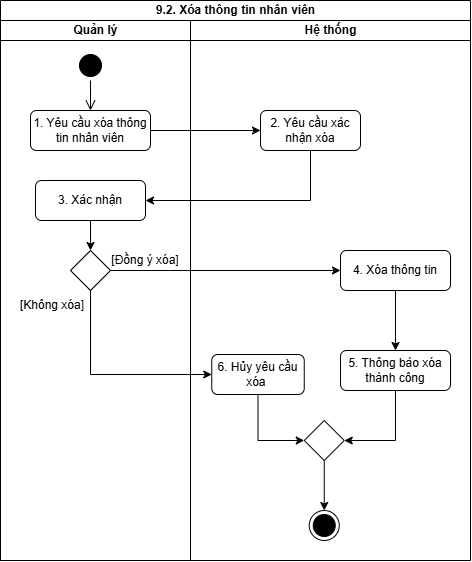

The diagram above was exported from draw.io. Its source (the exported page's mxGraphModel, read from the mxfile embedded in the PNG):
<mxGraphModel dx="1220" dy="993" grid="1" gridSize="10" guides="1" tooltips="1" connect="1" arrows="1" fold="1" page="1" pageScale="1" pageWidth="827" pageHeight="1169" math="0" shadow="0">
  <root>
    <mxCell id="0" />
    <mxCell id="1" parent="0" />
    <mxCell id="PJ0mqUTSzY0BsRfZP0UV-1" parent="1" style="swimlane;childLayout=stackLayout;resizeParent=1;resizeParentMax=0;startSize=20;html=1;" value="9.2. Xóa thông tin nhân viên" vertex="1">
      <mxGeometry height="560" width="470" x="60" y="70" as="geometry" />
    </mxCell>
    <mxCell id="PJ0mqUTSzY0BsRfZP0UV-2" edge="1" parent="PJ0mqUTSzY0BsRfZP0UV-1" source="PJ0mqUTSzY0BsRfZP0UV-6" style="edgeStyle=orthogonalEdgeStyle;rounded=0;orthogonalLoop=1;jettySize=auto;html=1;exitX=1;exitY=0.5;exitDx=0;exitDy=0;entryX=0;entryY=0.5;entryDx=0;entryDy=0;" target="PJ0mqUTSzY0BsRfZP0UV-14">
      <mxGeometry relative="1" as="geometry">
        <mxPoint x="310" y="130" as="targetPoint" />
      </mxGeometry>
    </mxCell>
    <mxCell id="PJ0mqUTSzY0BsRfZP0UV-3" parent="PJ0mqUTSzY0BsRfZP0UV-1" style="swimlane;startSize=20;html=1;" value="Quản lý" vertex="1">
      <mxGeometry height="540" width="190" y="20" as="geometry" />
    </mxCell>
    <mxCell id="PJ0mqUTSzY0BsRfZP0UV-4" parent="PJ0mqUTSzY0BsRfZP0UV-3" style="ellipse;html=1;shape=startState;fillColor=#000000;strokeColor=light-dark(#000000, #ff9090);" value="" vertex="1">
      <mxGeometry height="30" width="30" x="74.99999999999955" y="30" as="geometry" />
    </mxCell>
    <mxCell id="PJ0mqUTSzY0BsRfZP0UV-5" edge="1" parent="PJ0mqUTSzY0BsRfZP0UV-3" source="PJ0mqUTSzY0BsRfZP0UV-4" style="edgeStyle=orthogonalEdgeStyle;html=1;verticalAlign=bottom;endArrow=open;endSize=8;strokeColor=light-dark(#000000, #ff9090);rounded=0;" target="PJ0mqUTSzY0BsRfZP0UV-6" value="">
      <mxGeometry relative="1" as="geometry">
        <mxPoint x="44.999999999999545" y="100" as="targetPoint" />
      </mxGeometry>
    </mxCell>
    <mxCell id="PJ0mqUTSzY0BsRfZP0UV-6" parent="PJ0mqUTSzY0BsRfZP0UV-3" style="rounded=1;whiteSpace=wrap;html=1;" value="1. Yêu cầu xóa thông tin nhân viên" vertex="1">
      <mxGeometry height="40" width="120" x="30" y="90" as="geometry" />
    </mxCell>
    <mxCell id="PJ0mqUTSzY0BsRfZP0UV-7" edge="1" parent="PJ0mqUTSzY0BsRfZP0UV-3" source="PJ0mqUTSzY0BsRfZP0UV-6" style="edgeStyle=orthogonalEdgeStyle;rounded=0;orthogonalLoop=1;jettySize=auto;html=1;innerLoopWaypoints=1;exitX=0.5;exitY=1;exitDx=0;exitDy=0;" target="PJ0mqUTSzY0BsRfZP0UV-6">
      <mxGeometry relative="1" as="geometry" />
    </mxCell>
    <mxCell id="PJ0mqUTSzY0BsRfZP0UV-8" edge="1" parent="PJ0mqUTSzY0BsRfZP0UV-3" source="PJ0mqUTSzY0BsRfZP0UV-9" style="edgeStyle=orthogonalEdgeStyle;rounded=0;orthogonalLoop=1;jettySize=auto;html=1;exitX=0.5;exitY=1;exitDx=0;exitDy=0;" target="PJ0mqUTSzY0BsRfZP0UV-10">
      <mxGeometry relative="1" as="geometry" />
    </mxCell>
    <mxCell id="PJ0mqUTSzY0BsRfZP0UV-9" parent="PJ0mqUTSzY0BsRfZP0UV-3" style="rounded=1;whiteSpace=wrap;html=1;" value="3. Xác nhận" vertex="1">
      <mxGeometry height="40" width="110" x="35" y="160" as="geometry" />
    </mxCell>
    <mxCell id="PJ0mqUTSzY0BsRfZP0UV-10" parent="PJ0mqUTSzY0BsRfZP0UV-3" style="rhombus;whiteSpace=wrap;html=1;" value="" vertex="1">
      <mxGeometry height="40" width="40" x="70" y="230" as="geometry" />
    </mxCell>
    <mxCell id="PJ0mqUTSzY0BsRfZP0UV-11" parent="PJ0mqUTSzY0BsRfZP0UV-3" style="text;html=1;whiteSpace=wrap;strokeColor=none;fillColor=none;align=center;verticalAlign=middle;rounded=0;" value="[Đồng ý xóa]" vertex="1">
      <mxGeometry height="30" width="80" x="105" y="225" as="geometry" />
    </mxCell>
    <mxCell id="PJ0mqUTSzY0BsRfZP0UV-12" parent="PJ0mqUTSzY0BsRfZP0UV-3" style="text;html=1;whiteSpace=wrap;strokeColor=none;fillColor=none;align=center;verticalAlign=middle;rounded=0;" value="[Không xóa]" vertex="1">
      <mxGeometry height="30" width="80" x="12" y="270" as="geometry" />
    </mxCell>
    <mxCell id="PJ0mqUTSzY0BsRfZP0UV-13" parent="PJ0mqUTSzY0BsRfZP0UV-1" style="swimlane;startSize=20;html=1;" value="Hệ thống" vertex="1">
      <mxGeometry height="540" width="280" x="190" y="20" as="geometry" />
    </mxCell>
    <mxCell id="PJ0mqUTSzY0BsRfZP0UV-14" parent="PJ0mqUTSzY0BsRfZP0UV-13" style="rounded=1;whiteSpace=wrap;html=1;" value="2. Yêu cầu xác nhận xóa" vertex="1">
      <mxGeometry height="40" width="100" x="69.99999999999955" y="90" as="geometry" />
    </mxCell>
    <mxCell id="PJ0mqUTSzY0BsRfZP0UV-15" edge="1" parent="PJ0mqUTSzY0BsRfZP0UV-13" source="PJ0mqUTSzY0BsRfZP0UV-16" style="edgeStyle=orthogonalEdgeStyle;rounded=0;orthogonalLoop=1;jettySize=auto;html=1;exitX=0.5;exitY=1;exitDx=0;exitDy=0;entryX=0.5;entryY=0;entryDx=0;entryDy=0;" target="PJ0mqUTSzY0BsRfZP0UV-19">
      <mxGeometry relative="1" as="geometry" />
    </mxCell>
    <mxCell id="PJ0mqUTSzY0BsRfZP0UV-16" parent="PJ0mqUTSzY0BsRfZP0UV-13" style="rounded=1;whiteSpace=wrap;html=1;" value="4. Xóa thông tin" vertex="1">
      <mxGeometry height="40" width="110" x="150" y="230" as="geometry" />
    </mxCell>
    <mxCell id="PJ0mqUTSzY0BsRfZP0UV-17" parent="PJ0mqUTSzY0BsRfZP0UV-13" style="ellipse;html=1;shape=endState;fillColor=#000000;strokeColor=light-dark(#000000, #ff9090);" value="" vertex="1">
      <mxGeometry height="30" width="30" x="118.75" y="490" as="geometry" />
    </mxCell>
    <mxCell id="PJ0mqUTSzY0BsRfZP0UV-18" edge="1" parent="PJ0mqUTSzY0BsRfZP0UV-13" source="PJ0mqUTSzY0BsRfZP0UV-19" style="edgeStyle=orthogonalEdgeStyle;rounded=0;orthogonalLoop=1;jettySize=auto;html=1;exitX=0.5;exitY=1;exitDx=0;exitDy=0;entryX=1;entryY=0.5;entryDx=0;entryDy=0;" target="PJ0mqUTSzY0BsRfZP0UV-23">
      <mxGeometry relative="1" as="geometry" />
    </mxCell>
    <mxCell id="PJ0mqUTSzY0BsRfZP0UV-19" parent="PJ0mqUTSzY0BsRfZP0UV-13" style="rounded=1;whiteSpace=wrap;html=1;" value="5. Thông báo xóa thành công" vertex="1">
      <mxGeometry height="40" width="110" x="150" y="330" as="geometry" />
    </mxCell>
    <mxCell id="PJ0mqUTSzY0BsRfZP0UV-20" edge="1" parent="PJ0mqUTSzY0BsRfZP0UV-13" source="PJ0mqUTSzY0BsRfZP0UV-21" style="edgeStyle=orthogonalEdgeStyle;rounded=0;orthogonalLoop=1;jettySize=auto;html=1;exitX=0.5;exitY=1;exitDx=0;exitDy=0;entryX=0;entryY=0.5;entryDx=0;entryDy=0;" target="PJ0mqUTSzY0BsRfZP0UV-23">
      <mxGeometry relative="1" as="geometry" />
    </mxCell>
    <mxCell id="PJ0mqUTSzY0BsRfZP0UV-21" parent="PJ0mqUTSzY0BsRfZP0UV-13" style="rounded=1;whiteSpace=wrap;html=1;" value="6. Hủy yêu cầu xóa&amp;nbsp;" vertex="1">
      <mxGeometry height="40" width="92.5" x="21.25" y="334" as="geometry" />
    </mxCell>
    <mxCell id="PJ0mqUTSzY0BsRfZP0UV-22" edge="1" parent="PJ0mqUTSzY0BsRfZP0UV-13" source="PJ0mqUTSzY0BsRfZP0UV-23" style="edgeStyle=orthogonalEdgeStyle;rounded=0;orthogonalLoop=1;jettySize=auto;html=1;exitX=0.5;exitY=1;exitDx=0;exitDy=0;entryX=0.5;entryY=0;entryDx=0;entryDy=0;" target="PJ0mqUTSzY0BsRfZP0UV-17">
      <mxGeometry relative="1" as="geometry" />
    </mxCell>
    <mxCell id="PJ0mqUTSzY0BsRfZP0UV-23" parent="PJ0mqUTSzY0BsRfZP0UV-13" style="rhombus;whiteSpace=wrap;html=1;" value="" vertex="1">
      <mxGeometry height="40" width="40" x="113.75" y="400" as="geometry" />
    </mxCell>
    <mxCell id="PJ0mqUTSzY0BsRfZP0UV-24" edge="1" parent="PJ0mqUTSzY0BsRfZP0UV-1" source="PJ0mqUTSzY0BsRfZP0UV-14" style="edgeStyle=orthogonalEdgeStyle;rounded=0;orthogonalLoop=1;jettySize=auto;html=1;exitX=0.5;exitY=1;exitDx=0;exitDy=0;entryX=1;entryY=0.5;entryDx=0;entryDy=0;" target="PJ0mqUTSzY0BsRfZP0UV-9">
      <mxGeometry relative="1" as="geometry" />
    </mxCell>
    <mxCell id="PJ0mqUTSzY0BsRfZP0UV-25" edge="1" parent="PJ0mqUTSzY0BsRfZP0UV-1" source="PJ0mqUTSzY0BsRfZP0UV-10" style="edgeStyle=orthogonalEdgeStyle;rounded=0;orthogonalLoop=1;jettySize=auto;html=1;exitX=1;exitY=0.5;exitDx=0;exitDy=0;" target="PJ0mqUTSzY0BsRfZP0UV-16">
      <mxGeometry relative="1" as="geometry" />
    </mxCell>
    <mxCell id="PJ0mqUTSzY0BsRfZP0UV-26" edge="1" parent="PJ0mqUTSzY0BsRfZP0UV-1" source="PJ0mqUTSzY0BsRfZP0UV-10" style="edgeStyle=orthogonalEdgeStyle;rounded=0;orthogonalLoop=1;jettySize=auto;html=1;exitX=0.5;exitY=1;exitDx=0;exitDy=0;entryX=0;entryY=0.5;entryDx=0;entryDy=0;" target="PJ0mqUTSzY0BsRfZP0UV-21">
      <mxGeometry relative="1" as="geometry" />
    </mxCell>
  </root>
</mxGraphModel>